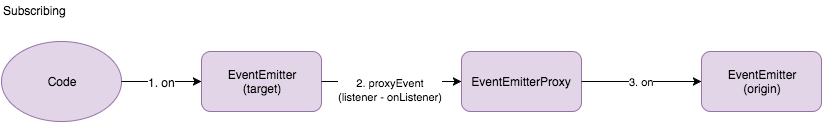

The diagram above was exported from draw.io. Its source (the exported page's mxGraphModel, read from the mxfile embedded in the PNG):
<mxGraphModel dx="948" dy="571" grid="1" gridSize="10" guides="1" tooltips="1" connect="1" arrows="1" fold="1" page="1" pageScale="1" pageWidth="850" pageHeight="1100" background="#ffffff" math="0" shadow="0">
  <root>
    <mxCell id="0" />
    <mxCell id="1" parent="0" />
    <mxCell id="2" value="EventEmitter&lt;div&gt;(origin)&lt;/div&gt;" style="rounded=1;whiteSpace=wrap;html=1;fillColor=#e1d5e7;strokeColor=#9673a6;" vertex="1" parent="1">
      <mxGeometry x="715" y="450" width="120" height="60" as="geometry" />
    </mxCell>
    <mxCell id="3" value="EventEmitterProxy" style="rounded=1;whiteSpace=wrap;html=1;fillColor=#e1d5e7;strokeColor=#9673a6;" vertex="1" parent="1">
      <mxGeometry x="475" y="450" width="120" height="60" as="geometry" />
    </mxCell>
    <mxCell id="4" value="EventEmitter&lt;div&gt;(target)&lt;/div&gt;" style="rounded=1;whiteSpace=wrap;html=1;fillColor=#e1d5e7;strokeColor=#9673a6;" vertex="1" parent="1">
      <mxGeometry x="215" y="450" width="120" height="60" as="geometry" />
    </mxCell>
    <mxCell id="5" value="Code" style="ellipse;whiteSpace=wrap;html=1;fillColor=#e1d5e7;strokeColor=#9673a6;" vertex="1" parent="1">
      <mxGeometry x="15" y="440" width="120" height="80" as="geometry" />
    </mxCell>
    <mxCell id="6" value="" style="endArrow=classic;html=1;exitX=1;exitY=0.5;entryX=0;entryY=0.5;" edge="1" source="5" target="4" parent="1">
      <mxGeometry x="135" y="480" width="50" height="50" as="geometry">
        <mxPoint x="105" y="430" as="sourcePoint" />
        <mxPoint x="155" y="380" as="targetPoint" />
      </mxGeometry>
    </mxCell>
    <mxCell id="7" value="1. on" style="text;html=1;resizable=0;points=[];align=center;verticalAlign=middle;labelBackgroundColor=#ffffff;" vertex="1" connectable="0" parent="6">
      <mxGeometry x="0.1853" y="1" relative="1" as="geometry">
        <mxPoint x="-7" y="1" as="offset" />
      </mxGeometry>
    </mxCell>
    <mxCell id="8" value="1. on" style="text;html=1;resizable=0;points=[];align=center;verticalAlign=middle;labelBackgroundColor=#ffffff;" vertex="1" connectable="0" parent="1">
      <mxGeometry x="175" y="480" as="geometry">
        <mxPoint x="-7" y="1" as="offset" />
      </mxGeometry>
    </mxCell>
    <mxCell id="9" value="" style="endArrow=classic;html=1;exitX=1;exitY=0.5;entryX=0;entryY=0.5;rounded=1;" edge="1" source="4" target="3" parent="1">
      <mxGeometry x="335" y="480" width="50" height="50" as="geometry">
        <mxPoint x="425" y="440" as="sourcePoint" />
        <mxPoint x="475" y="390" as="targetPoint" />
        <Array as="points" />
      </mxGeometry>
    </mxCell>
    <mxCell id="10" value="&lt;font style=&quot;font-size: 11px&quot;&gt;2. proxyEvent&lt;br&gt;(listener - onListener)&lt;/font&gt;" style="text;html=1;resizable=0;points=[];align=center;verticalAlign=middle;labelBackgroundColor=#ffffff;" vertex="1" connectable="0" parent="9">
      <mxGeometry x="-0.1455" y="-6" relative="1" as="geometry">
        <mxPoint x="8" y="1" as="offset" />
      </mxGeometry>
    </mxCell>
    <mxCell id="11" value="&lt;font style=&quot;font-size: 11px&quot;&gt;2. proxyEvent&lt;br&gt;(listener - onListener)&lt;/font&gt;" style="text;html=1;resizable=0;points=[];align=center;verticalAlign=middle;labelBackgroundColor=#ffffff;" vertex="1" connectable="0" parent="1">
      <mxGeometry x="403" y="487" as="geometry">
        <mxPoint x="8" y="1" as="offset" />
      </mxGeometry>
    </mxCell>
    <mxCell id="12" value="3. on" style="endArrow=classic;html=1;exitX=1;exitY=0.5;entryX=0;entryY=0.5;" edge="1" source="3" target="2" parent="1">
      <mxGeometry x="595" y="480" width="50" height="50" as="geometry">
        <mxPoint x="385" y="270" as="sourcePoint" />
        <mxPoint x="435" y="220" as="targetPoint" />
        <mxPoint as="offset" />
      </mxGeometry>
    </mxCell>
    <mxCell id="13" value="Subscribing" style="text;html=1;resizable=0;points=[];autosize=1;align=left;verticalAlign=top;spacingTop=-4;" vertex="1" parent="1">
      <mxGeometry x="15" y="400" width="80" height="20" as="geometry" />
    </mxCell>
  </root>
</mxGraphModel>